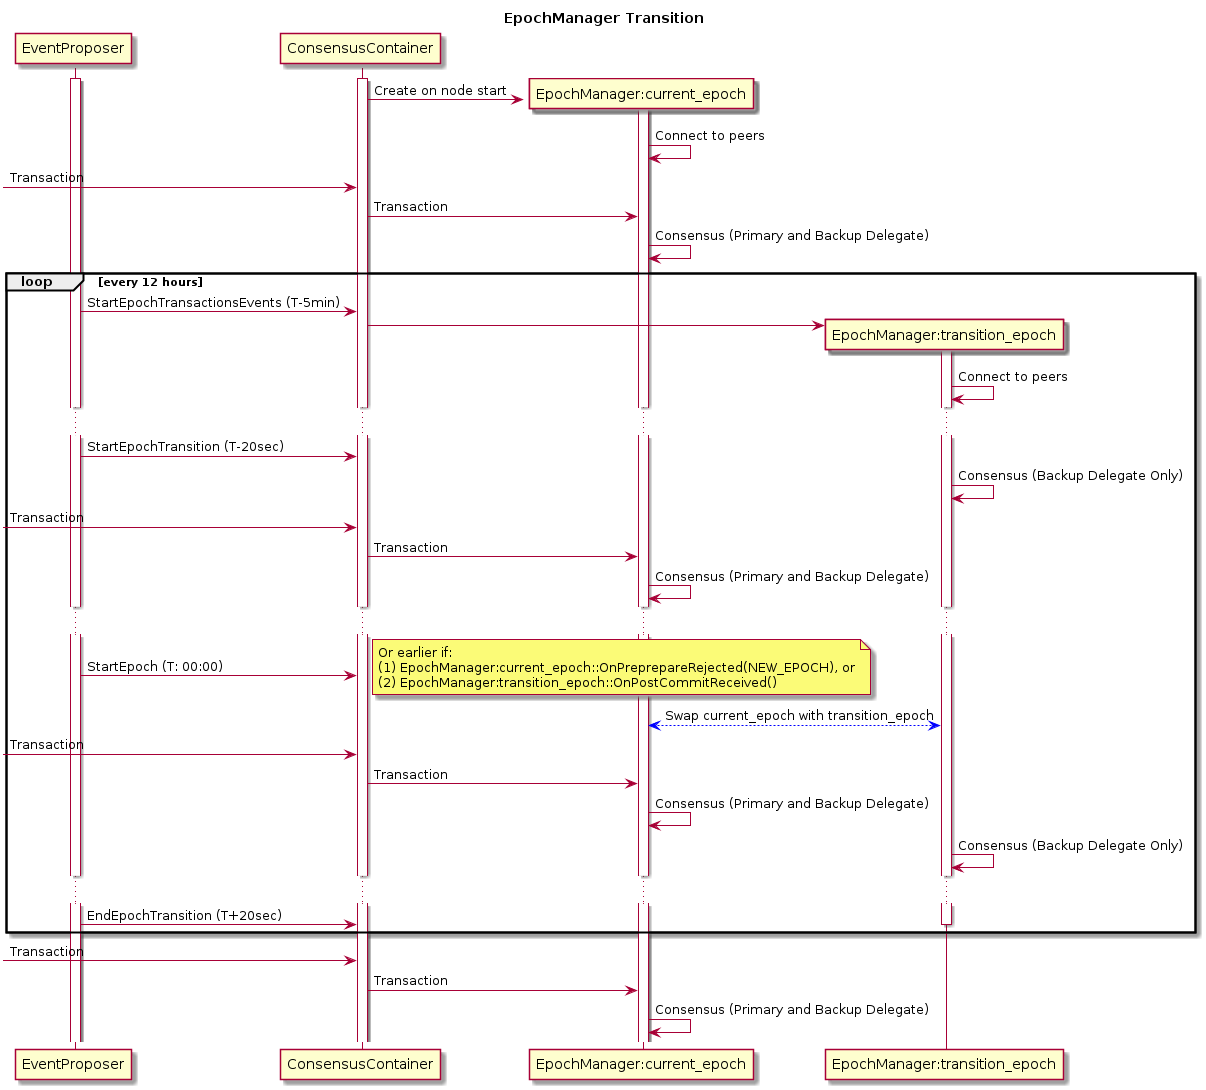

The diagram above was rendered by PlantUML. Its source (embedded in the PNG):
@startuml

Title EpochManager Transition

participant EventProposer
participant ConsensusContainer
participant "EpochManager:current_epoch" as current_epoch
participant "EpochManager:transition_epoch" as transition_epoch
activate EventProposer
activate ConsensusContainer
activate current_epoch
create current_epoch
ConsensusContainer -> current_epoch : Create on node start
current_epoch -> current_epoch : Connect to peers
[-> ConsensusContainer : Transaction
ConsensusContainer -> current_epoch : Transaction
current_epoch -> current_epoch : Consensus (Primary and Backup Delegate)
loop every 12 hours
EventProposer -> ConsensusContainer : StartEpochTransactionsEvents (T-5min)
create transition_epoch
ConsensusContainer -> transition_epoch
activate transition_epoch
transition_epoch -> transition_epoch : Connect to peers
...
EventProposer -> ConsensusContainer : StartEpochTransition (T-20sec)
transition_epoch -> transition_epoch : Consensus (Backup Delegate Only)
[-> ConsensusContainer : Transaction
ConsensusContainer -> current_epoch : Transaction
current_epoch -> current_epoch : Consensus (Primary and Backup Delegate)
...
EventProposer -> ConsensusContainer : StartEpoch (T: 00:00)
note right : Or earlier if:\n(1) EpochManager:current_epoch::OnPreprepareRejected(NEW_EPOCH), or\n(2) EpochManager:transition_epoch::OnPostCommitReceived()

transition_epoch <-[#0000FF]-> current_epoch : Swap current_epoch with transition_epoch

[-> ConsensusContainer : Transaction
ConsensusContainer -> current_epoch : Transaction
current_epoch -> current_epoch : Consensus (Primary and Backup Delegate)
transition_epoch -> transition_epoch : Consensus (Backup Delegate Only)
...
EventProposer -> ConsensusContainer : EndEpochTransition (T+20sec)
deactivate transition_epoch
end
[-> ConsensusContainer : Transaction
ConsensusContainer -> current_epoch : Transaction
current_epoch -> current_epoch : Consensus (Primary and Backup Delegate)
@enduml